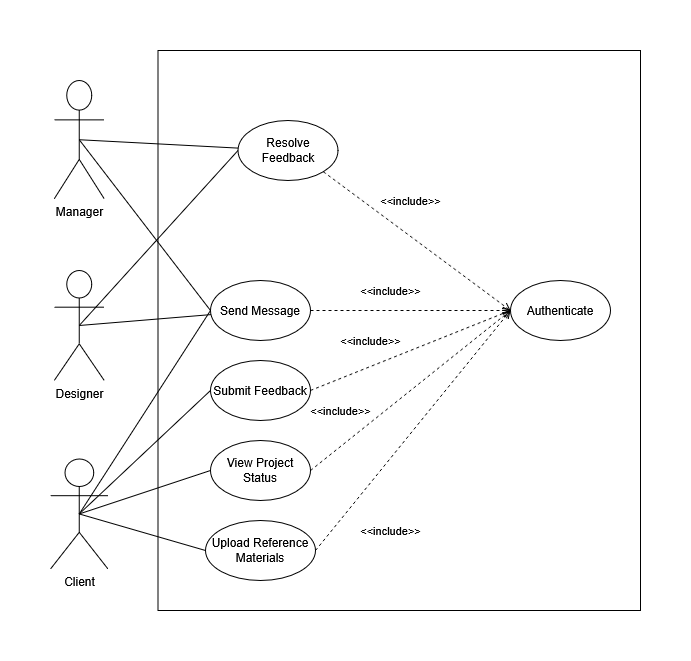

The diagram above was exported from draw.io. Its source (the exported page's mxGraphModel, read from the mxfile embedded in the PNG):
<mxGraphModel dx="1266" dy="666" grid="1" gridSize="10" guides="1" tooltips="1" connect="1" arrows="1" fold="1" page="1" pageScale="1" pageWidth="850" pageHeight="1100" math="0" shadow="0">
  <root>
    <mxCell id="0" />
    <mxCell id="1" parent="0" />
    <object label="&lt;div&gt;Manager&lt;/div&gt;&lt;div&gt;&lt;br&gt;&lt;/div&gt;" id="52HE4hKBf59vr7M2tBfb-63">
      <mxCell parent="1" style="shape=umlActor;verticalLabelPosition=bottom;verticalAlign=top;html=1;outlineConnect=0;" vertex="1">
        <mxGeometry height="118.45" width="50" x="133.75" y="230" as="geometry" />
      </mxCell>
    </object>
    <mxCell id="EsLcRwrvczD5mMoZoxp--1" parent="1" style="rounded=0;whiteSpace=wrap;html=1;" value="" vertex="1">
      <mxGeometry height="560" width="482.5" x="237.5" y="200" as="geometry" />
    </mxCell>
    <object label="Designer" id="7EmCJBIarA2Nf00xaCat-1">
      <mxCell parent="1" style="shape=umlActor;verticalLabelPosition=bottom;verticalAlign=top;html=1;outlineConnect=0;" vertex="1">
        <mxGeometry height="110" width="50" x="133.75" y="420" as="geometry" />
      </mxCell>
    </object>
    <object label="Client" id="7EmCJBIarA2Nf00xaCat-2">
      <mxCell parent="1" style="shape=umlActor;verticalLabelPosition=bottom;verticalAlign=top;html=1;outlineConnect=0;" vertex="1">
        <mxGeometry height="110" width="57.5" x="130" y="608.45" as="geometry" />
      </mxCell>
    </object>
    <mxCell id="7EmCJBIarA2Nf00xaCat-15" parent="1" style="ellipse;whiteSpace=wrap;html=1;" value="&lt;div&gt;Authenticate&lt;/div&gt;" vertex="1">
      <mxGeometry height="60" width="100" x="590" y="430" as="geometry" />
    </mxCell>
    <mxCell id="7EmCJBIarA2Nf00xaCat-24" parent="1" style="ellipse;whiteSpace=wrap;html=1;" value="Resolve Feedback" vertex="1">
      <mxGeometry height="60" width="100" x="317.5" y="270" as="geometry" />
    </mxCell>
    <mxCell id="7EmCJBIarA2Nf00xaCat-26" edge="1" parent="1" source="7EmCJBIarA2Nf00xaCat-24" style="html=1;verticalAlign=bottom;labelBackgroundColor=none;endArrow=open;endFill=0;dashed=1;rounded=0;entryX=0;entryY=0.5;entryDx=0;entryDy=0;exitX=1;exitY=1;exitDx=0;exitDy=0;" target="7EmCJBIarA2Nf00xaCat-15" value="&amp;lt;&amp;lt;include&amp;gt;&amp;gt;">
      <mxGeometry relative="1" width="160" x="-0.2008" y="21" as="geometry">
        <mxPoint y="1" as="offset" />
        <Array as="points" />
        <mxPoint x="492.5" y="239.55" as="sourcePoint" />
        <mxPoint x="939.0668066977769" y="422.0987394919655" as="targetPoint" />
      </mxGeometry>
    </mxCell>
    <mxCell id="7EmCJBIarA2Nf00xaCat-67" parent="1" style="ellipse;whiteSpace=wrap;html=1;" value="Send Message" vertex="1">
      <mxGeometry height="60" width="100" x="290" y="430" as="geometry" />
    </mxCell>
    <mxCell id="7EmCJBIarA2Nf00xaCat-73" edge="1" parent="1" source="7EmCJBIarA2Nf00xaCat-1" style="edgeStyle=none;html=1;endArrow=none;verticalAlign=bottom;rounded=0;exitX=0.5;exitY=0.5;exitDx=0;exitDy=0;exitPerimeter=0;" target="7EmCJBIarA2Nf00xaCat-67" value="">
      <mxGeometry relative="1" width="160" as="geometry">
        <mxPoint x="147.5" y="740" as="sourcePoint" />
        <mxPoint x="392.5" y="889" as="targetPoint" />
      </mxGeometry>
    </mxCell>
    <mxCell id="7EmCJBIarA2Nf00xaCat-74" edge="1" parent="1" source="7EmCJBIarA2Nf00xaCat-2" style="edgeStyle=none;html=1;endArrow=none;verticalAlign=bottom;rounded=0;exitX=0.5;exitY=0.5;exitDx=0;exitDy=0;exitPerimeter=0;entryX=0;entryY=0.5;entryDx=0;entryDy=0;" target="7EmCJBIarA2Nf00xaCat-67" value="">
      <mxGeometry relative="1" width="160" as="geometry">
        <mxPoint x="140" y="910" as="sourcePoint" />
        <mxPoint x="297" y="1098" as="targetPoint" />
      </mxGeometry>
    </mxCell>
    <mxCell id="OAkQZ2a6VKrb0VrVIMpw-3" edge="1" parent="1" source="52HE4hKBf59vr7M2tBfb-63" style="edgeStyle=none;html=1;endArrow=none;verticalAlign=bottom;rounded=0;exitX=0.5;exitY=0.5;exitDx=0;exitDy=0;exitPerimeter=0;" target="7EmCJBIarA2Nf00xaCat-24" value="">
      <mxGeometry relative="1" width="160" as="geometry">
        <mxPoint x="190" y="418" as="sourcePoint" />
        <mxPoint x="370" y="360" as="targetPoint" />
      </mxGeometry>
    </mxCell>
    <mxCell id="V3Dyl4nbVteCdR-9VqwI-3" parent="1" style="ellipse;whiteSpace=wrap;html=1;" value="View Project Status" vertex="1">
      <mxGeometry height="60" width="100" x="290" y="590" as="geometry" />
    </mxCell>
    <mxCell id="V3Dyl4nbVteCdR-9VqwI-4" parent="1" style="ellipse;whiteSpace=wrap;html=1;" value="Submit Feedback" vertex="1">
      <mxGeometry height="60" width="100" x="290" y="510" as="geometry" />
    </mxCell>
    <mxCell id="V3Dyl4nbVteCdR-9VqwI-5" parent="1" style="ellipse;whiteSpace=wrap;html=1;" value="Upload Reference Materials" vertex="1">
      <mxGeometry height="60" width="110" x="285" y="670" as="geometry" />
    </mxCell>
    <mxCell id="V3Dyl4nbVteCdR-9VqwI-6" edge="1" parent="1" source="52HE4hKBf59vr7M2tBfb-63" style="edgeStyle=none;html=1;endArrow=none;verticalAlign=bottom;rounded=0;exitX=0.5;exitY=0.5;exitDx=0;exitDy=0;exitPerimeter=0;entryX=0;entryY=0.5;entryDx=0;entryDy=0;" target="7EmCJBIarA2Nf00xaCat-67" value="">
      <mxGeometry relative="1" width="160" as="geometry">
        <mxPoint x="210" y="300" as="sourcePoint" />
        <mxPoint x="369" y="309" as="targetPoint" />
      </mxGeometry>
    </mxCell>
    <mxCell id="V3Dyl4nbVteCdR-9VqwI-7" edge="1" parent="1" source="7EmCJBIarA2Nf00xaCat-67" style="html=1;verticalAlign=bottom;labelBackgroundColor=none;endArrow=open;endFill=0;dashed=1;rounded=0;entryX=0;entryY=0.5;entryDx=0;entryDy=0;exitX=1;exitY=0.5;exitDx=0;exitDy=0;" target="7EmCJBIarA2Nf00xaCat-15" value="&amp;lt;&amp;lt;include&amp;gt;&amp;gt;">
      <mxGeometry relative="1" width="160" x="-0.2" y="10" as="geometry">
        <mxPoint as="offset" />
        <Array as="points" />
        <mxPoint x="460" y="450" as="sourcePoint" />
        <mxPoint x="647" y="589" as="targetPoint" />
      </mxGeometry>
    </mxCell>
    <mxCell id="V3Dyl4nbVteCdR-9VqwI-8" edge="1" parent="1" source="V3Dyl4nbVteCdR-9VqwI-4" style="html=1;verticalAlign=bottom;labelBackgroundColor=none;endArrow=open;endFill=0;dashed=1;rounded=0;entryX=0;entryY=0.5;entryDx=0;entryDy=0;exitX=1;exitY=0.5;exitDx=0;exitDy=0;" target="7EmCJBIarA2Nf00xaCat-15" value="&amp;lt;&amp;lt;include&amp;gt;&amp;gt;">
      <mxGeometry relative="1" width="160" x="-0.3448" y="15" as="geometry">
        <mxPoint x="1" as="offset" />
        <Array as="points" />
        <mxPoint x="410" y="530" as="sourcePoint" />
        <mxPoint x="610" y="530" as="targetPoint" />
      </mxGeometry>
    </mxCell>
    <mxCell id="V3Dyl4nbVteCdR-9VqwI-9" edge="1" parent="1" source="V3Dyl4nbVteCdR-9VqwI-3" style="html=1;verticalAlign=bottom;labelBackgroundColor=none;endArrow=open;endFill=0;dashed=1;rounded=0;entryX=0;entryY=0.5;entryDx=0;entryDy=0;exitX=1;exitY=0.5;exitDx=0;exitDy=0;" target="7EmCJBIarA2Nf00xaCat-15" value="&amp;lt;&amp;lt;include&amp;gt;&amp;gt;">
      <mxGeometry relative="1" width="160" x="-0.5732" y="20" as="geometry">
        <mxPoint as="offset" />
        <Array as="points" />
        <mxPoint x="440" y="590" as="sourcePoint" />
        <mxPoint x="640" y="590" as="targetPoint" />
      </mxGeometry>
    </mxCell>
    <mxCell id="V3Dyl4nbVteCdR-9VqwI-10" edge="1" parent="1" source="V3Dyl4nbVteCdR-9VqwI-5" style="html=1;verticalAlign=bottom;labelBackgroundColor=none;endArrow=open;endFill=0;dashed=1;rounded=0;entryX=0;entryY=0.5;entryDx=0;entryDy=0;exitX=1;exitY=0.5;exitDx=0;exitDy=0;" target="7EmCJBIarA2Nf00xaCat-15" value="&amp;lt;&amp;lt;include&amp;gt;&amp;gt;">
      <mxGeometry relative="1" width="160" x="-0.6439" y="-52" as="geometry">
        <mxPoint as="offset" />
        <Array as="points" />
        <mxPoint x="520" y="630" as="sourcePoint" />
        <mxPoint x="720" y="630" as="targetPoint" />
      </mxGeometry>
    </mxCell>
    <mxCell id="V3Dyl4nbVteCdR-9VqwI-11" edge="1" parent="1" source="7EmCJBIarA2Nf00xaCat-2" style="edgeStyle=none;html=1;endArrow=none;verticalAlign=bottom;rounded=0;exitX=0.5;exitY=0.5;exitDx=0;exitDy=0;exitPerimeter=0;entryX=0;entryY=0.5;entryDx=0;entryDy=0;" target="V3Dyl4nbVteCdR-9VqwI-4" value="">
      <mxGeometry relative="1" width="160" as="geometry">
        <mxPoint x="210" y="843" as="sourcePoint" />
        <mxPoint x="341" y="640" as="targetPoint" />
      </mxGeometry>
    </mxCell>
    <mxCell id="V3Dyl4nbVteCdR-9VqwI-12" edge="1" parent="1" source="7EmCJBIarA2Nf00xaCat-2" style="edgeStyle=none;html=1;endArrow=none;verticalAlign=bottom;rounded=0;exitX=0.5;exitY=0.5;exitDx=0;exitDy=0;exitPerimeter=0;entryX=0;entryY=0.5;entryDx=0;entryDy=0;" target="V3Dyl4nbVteCdR-9VqwI-3" value="">
      <mxGeometry relative="1" width="160" as="geometry">
        <mxPoint x="210" y="863" as="sourcePoint" />
        <mxPoint x="341" y="660" as="targetPoint" />
      </mxGeometry>
    </mxCell>
    <mxCell id="V3Dyl4nbVteCdR-9VqwI-13" edge="1" parent="1" source="7EmCJBIarA2Nf00xaCat-2" style="edgeStyle=none;html=1;endArrow=none;verticalAlign=bottom;rounded=0;exitX=0.5;exitY=0.5;exitDx=0;exitDy=0;exitPerimeter=0;entryX=0;entryY=0.5;entryDx=0;entryDy=0;" target="V3Dyl4nbVteCdR-9VqwI-5" value="">
      <mxGeometry relative="1" width="160" as="geometry">
        <mxPoint x="280" y="1023" as="sourcePoint" />
        <mxPoint x="411" y="820" as="targetPoint" />
      </mxGeometry>
    </mxCell>
    <mxCell id="V3Dyl4nbVteCdR-9VqwI-14" edge="1" parent="1" source="7EmCJBIarA2Nf00xaCat-1" style="edgeStyle=none;html=1;endArrow=none;verticalAlign=bottom;rounded=0;exitX=0.5;exitY=0.5;exitDx=0;exitDy=0;exitPerimeter=0;entryX=0;entryY=0.5;entryDx=0;entryDy=0;" target="7EmCJBIarA2Nf00xaCat-24" value="">
      <mxGeometry relative="1" width="160" as="geometry">
        <mxPoint x="190" y="501" as="sourcePoint" />
        <mxPoint x="321" y="490" as="targetPoint" />
      </mxGeometry>
    </mxCell>
  </root>
</mxGraphModel>